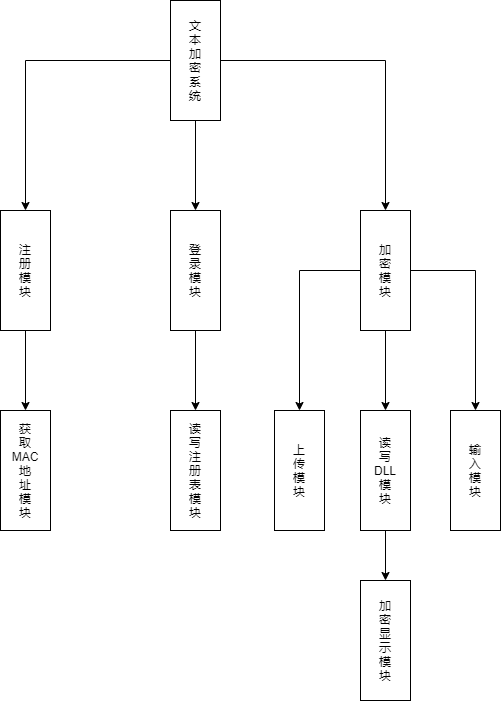

The diagram above was exported from draw.io. Its source (the exported page's mxGraphModel, read from the mxfile embedded in the PNG):
<mxGraphModel dx="1024" dy="1761" grid="1" gridSize="10" guides="1" tooltips="1" connect="1" arrows="1" fold="1" page="1" pageScale="1" pageWidth="827" pageHeight="1169" math="0" shadow="0">
  <root>
    <mxCell id="0" />
    <mxCell id="1" parent="0" />
    <mxCell id="z6BDWFiIqV9JYm6EnEMR-17" value="" style="edgeStyle=orthogonalEdgeStyle;rounded=0;orthogonalLoop=1;jettySize=auto;html=1;" edge="1" parent="1" source="z6BDWFiIqV9JYm6EnEMR-1" target="z6BDWFiIqV9JYm6EnEMR-16">
      <mxGeometry relative="1" as="geometry" />
    </mxCell>
    <mxCell id="z6BDWFiIqV9JYm6EnEMR-1" value="注&lt;br&gt;册&lt;br&gt;模&lt;br&gt;块" style="rounded=0;whiteSpace=wrap;html=1;" vertex="1" parent="1">
      <mxGeometry x="140" y="190" width="50" height="120" as="geometry" />
    </mxCell>
    <mxCell id="z6BDWFiIqV9JYm6EnEMR-21" style="edgeStyle=orthogonalEdgeStyle;rounded=0;orthogonalLoop=1;jettySize=auto;html=1;entryX=0.5;entryY=0;entryDx=0;entryDy=0;" edge="1" parent="1" source="z6BDWFiIqV9JYm6EnEMR-2" target="z6BDWFiIqV9JYm6EnEMR-1">
      <mxGeometry relative="1" as="geometry">
        <mxPoint x="335" y="130" as="targetPoint" />
      </mxGeometry>
    </mxCell>
    <mxCell id="z6BDWFiIqV9JYm6EnEMR-22" style="edgeStyle=orthogonalEdgeStyle;rounded=0;orthogonalLoop=1;jettySize=auto;html=1;" edge="1" parent="1" source="z6BDWFiIqV9JYm6EnEMR-2" target="z6BDWFiIqV9JYm6EnEMR-3">
      <mxGeometry relative="1" as="geometry" />
    </mxCell>
    <mxCell id="z6BDWFiIqV9JYm6EnEMR-23" style="edgeStyle=orthogonalEdgeStyle;rounded=0;orthogonalLoop=1;jettySize=auto;html=1;entryX=0.5;entryY=0;entryDx=0;entryDy=0;" edge="1" parent="1" source="z6BDWFiIqV9JYm6EnEMR-2" target="z6BDWFiIqV9JYm6EnEMR-4">
      <mxGeometry relative="1" as="geometry" />
    </mxCell>
    <mxCell id="z6BDWFiIqV9JYm6EnEMR-2" value="文&lt;br&gt;本&lt;br&gt;加&lt;br&gt;密&lt;br&gt;系&lt;br&gt;统" style="rounded=0;whiteSpace=wrap;html=1;" vertex="1" parent="1">
      <mxGeometry x="310" y="-20" width="50" height="120" as="geometry" />
    </mxCell>
    <mxCell id="z6BDWFiIqV9JYm6EnEMR-14" value="" style="edgeStyle=orthogonalEdgeStyle;rounded=0;orthogonalLoop=1;jettySize=auto;html=1;" edge="1" parent="1" source="z6BDWFiIqV9JYm6EnEMR-3" target="z6BDWFiIqV9JYm6EnEMR-13">
      <mxGeometry relative="1" as="geometry" />
    </mxCell>
    <mxCell id="z6BDWFiIqV9JYm6EnEMR-3" value="登&lt;br&gt;录&lt;br&gt;模&lt;br&gt;块" style="rounded=0;whiteSpace=wrap;html=1;" vertex="1" parent="1">
      <mxGeometry x="310" y="190" width="50" height="120" as="geometry" />
    </mxCell>
    <mxCell id="z6BDWFiIqV9JYm6EnEMR-6" value="" style="edgeStyle=orthogonalEdgeStyle;rounded=0;orthogonalLoop=1;jettySize=auto;html=1;" edge="1" parent="1" source="z6BDWFiIqV9JYm6EnEMR-4" target="z6BDWFiIqV9JYm6EnEMR-5">
      <mxGeometry relative="1" as="geometry" />
    </mxCell>
    <mxCell id="z6BDWFiIqV9JYm6EnEMR-8" style="edgeStyle=orthogonalEdgeStyle;rounded=0;orthogonalLoop=1;jettySize=auto;html=1;entryX=0.5;entryY=0;entryDx=0;entryDy=0;" edge="1" parent="1" source="z6BDWFiIqV9JYm6EnEMR-4" target="z6BDWFiIqV9JYm6EnEMR-7">
      <mxGeometry relative="1" as="geometry">
        <Array as="points">
          <mxPoint x="615" y="250" />
        </Array>
      </mxGeometry>
    </mxCell>
    <mxCell id="z6BDWFiIqV9JYm6EnEMR-12" style="edgeStyle=orthogonalEdgeStyle;rounded=0;orthogonalLoop=1;jettySize=auto;html=1;entryX=0.5;entryY=0;entryDx=0;entryDy=0;" edge="1" parent="1" source="z6BDWFiIqV9JYm6EnEMR-4">
      <mxGeometry relative="1" as="geometry">
        <mxPoint x="525" y="390" as="targetPoint" />
      </mxGeometry>
    </mxCell>
    <mxCell id="z6BDWFiIqV9JYm6EnEMR-4" value="加&lt;br&gt;密&lt;br&gt;模&lt;br&gt;块" style="rounded=0;whiteSpace=wrap;html=1;" vertex="1" parent="1">
      <mxGeometry x="500" y="190" width="50" height="120" as="geometry" />
    </mxCell>
    <mxCell id="z6BDWFiIqV9JYm6EnEMR-5" value="上&lt;br&gt;传&lt;br&gt;模&lt;br&gt;块" style="rounded=0;whiteSpace=wrap;html=1;" vertex="1" parent="1">
      <mxGeometry x="414" y="390" width="50" height="120" as="geometry" />
    </mxCell>
    <mxCell id="z6BDWFiIqV9JYm6EnEMR-7" value="输&lt;br&gt;入&lt;br&gt;模&lt;br&gt;块" style="rounded=0;whiteSpace=wrap;html=1;" vertex="1" parent="1">
      <mxGeometry x="590" y="390" width="50" height="120" as="geometry" />
    </mxCell>
    <mxCell id="z6BDWFiIqV9JYm6EnEMR-13" value="读&lt;br&gt;写&lt;br&gt;注&lt;br&gt;册&lt;br&gt;表&lt;br&gt;模&lt;br&gt;块" style="rounded=0;whiteSpace=wrap;html=1;" vertex="1" parent="1">
      <mxGeometry x="310" y="390" width="50" height="120" as="geometry" />
    </mxCell>
    <mxCell id="z6BDWFiIqV9JYm6EnEMR-16" value="获&lt;br&gt;取&lt;br&gt;MAC&lt;br&gt;地&lt;br&gt;址&lt;br&gt;模&lt;br&gt;块" style="rounded=0;whiteSpace=wrap;html=1;" vertex="1" parent="1">
      <mxGeometry x="140" y="390" width="50" height="120" as="geometry" />
    </mxCell>
    <mxCell id="z6BDWFiIqV9JYm6EnEMR-20" value="" style="edgeStyle=orthogonalEdgeStyle;rounded=0;orthogonalLoop=1;jettySize=auto;html=1;" edge="1" parent="1" source="z6BDWFiIqV9JYm6EnEMR-18" target="z6BDWFiIqV9JYm6EnEMR-19">
      <mxGeometry relative="1" as="geometry" />
    </mxCell>
    <mxCell id="z6BDWFiIqV9JYm6EnEMR-18" value="读&lt;br&gt;写&lt;br&gt;DLL&lt;br&gt;模&lt;br&gt;块" style="rounded=0;whiteSpace=wrap;html=1;" vertex="1" parent="1">
      <mxGeometry x="500" y="390" width="50" height="120" as="geometry" />
    </mxCell>
    <mxCell id="z6BDWFiIqV9JYm6EnEMR-19" value="加&lt;br&gt;密&lt;br&gt;显&lt;br&gt;示&lt;br&gt;模&lt;br&gt;块" style="rounded=0;whiteSpace=wrap;html=1;" vertex="1" parent="1">
      <mxGeometry x="500" y="560" width="50" height="120" as="geometry" />
    </mxCell>
  </root>
</mxGraphModel>